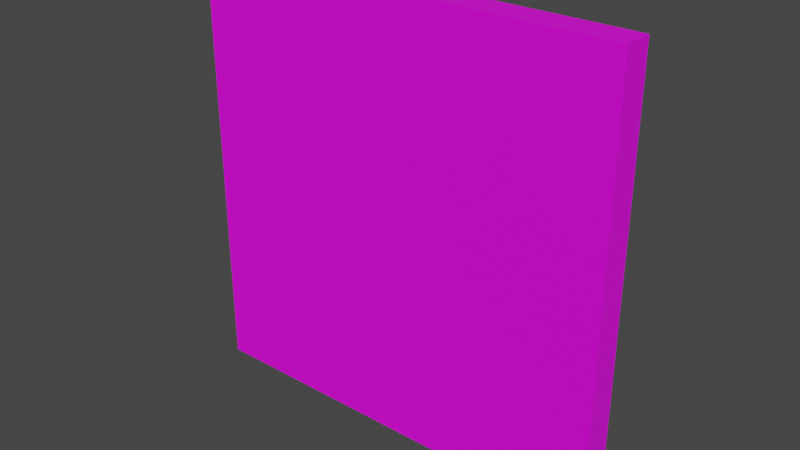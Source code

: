 # Source: Frame_Statue.blend  (saved by Blender 2.90.8; exported with 4.5.12 LTS)
import bpy
from mathutils import Matrix  # noqa: F401  (used for matrix-valued properties, if any)

bpy.ops.wm.read_factory_settings(use_empty=True)
scene = bpy.context.scene
scene.name = 'Scene'

# ---- collections
col_collection = bpy.data.collections.new('Collection'); scene.collection.children.link(col_collection)

# ---- images (referenced by path relative to the original .blend; pixels are not part of the script)
import os
ASSET_DIR = os.environ.get("B2B_ASSET_DIR", "")  # directory of the original .blend (textures are referenced by path, not embedded)
HERE = os.path.dirname(os.path.abspath(__file__))  # packed textures are extracted next to this script under _unpacked/

def load_image(name, relpath, width, height, colorspace="sRGB"):
    """Load a texture the original file referenced (path relative to the .blend, or extracted next to this script)."""
    p = next((c for c in (os.path.join(HERE, relpath), os.path.join(ASSET_DIR, relpath)) if relpath and os.path.exists(c)), "")
    if p:
        img = bpy.data.images.load(p, check_existing=True)
        img.name = name
    else:  # same state as the original file: an image datablock whose file is absent (Cycles renders it pink)
        img = bpy.data.images.new(name, width, height)
        img.source = "FILE"
        img.filepath = "//" + (relpath or name)
    img.colorspace_settings.name = colorspace
    return img
img_frame_statuer_png = load_image('Frame_Statuer.png', 'Frame_Statuer.png', 1024, 1024, 'sRGB')

# ---- materials (node trees are filled in below, after node groups)
mat_frame_statue = bpy.data.materials.new('Frame_Statue')
mat_frame_statue.use_transparent_shadow = False

# ---- material node trees
mat_frame_statue.use_nodes = True; mat_frame_statue.node_tree.nodes.clear()
_N = mat_frame_statue.node_tree.nodes; _L = mat_frame_statue.node_tree.links
n0 = _N.new('ShaderNodeBsdfPrincipled'); n0.name = 'Principled BSDF'; n0.location = (10, 300)
n0.distribution = 'GGX'
n0.subsurface_method = 'BURLEY'
n0.inputs[3].default_value = 1.45
n0.inputs[27].default_value = (0.0, 0.0, 0.0, 1.0)
n0.inputs[28].default_value = 1.0
n1 = _N.new('ShaderNodeOutputMaterial'); n1.name = 'Material Output'; n1.location = (300, 300)
n2 = _N.new('ShaderNodeTexImage'); n2.name = 'Image Texture'; n2.location = (-280, 280)
n2.image = img_frame_statuer_png
_L.new(n0.outputs[0], n1.inputs[0])
_L.new(n2.outputs[0], n0.inputs[0])
n1.is_active_output = True

# ---- world
world_world = bpy.data.worlds.new('World'); scene.world = world_world
world_world.use_nodes = True; world_world.node_tree.nodes.clear()
_N = world_world.node_tree.nodes; _L = world_world.node_tree.links
n0 = _N.new('ShaderNodeOutputWorld'); n0.name = 'World Output'; n0.location = (300, 300)
n1 = _N.new('ShaderNodeBackground'); n1.name = 'Background'; n1.location = (10, 300)
n1.inputs[0].default_value = (0.05088, 0.05088, 0.05088, 1.0)
_L.new(n1.outputs[0], n0.inputs[0])
n0.is_active_output = True
world_world.color = (0.05088, 0.05088, 0.05088)
world_world.use_sun_shadow = False
world_world.sun_shadow_jitter_overblur = 0.0

# ---- meshes
me_cube_001 = bpy.data.meshes.new('Cube.001')
me_cube_001.from_pydata([(-0.8142, -0.05697, -0.8142), (-0.8142, -0.05697, 0.8142), (-0.8142, 0.05697, -0.8142), (-0.8142, 0.05697, 0.8142), (0.8142, -0.05697, -0.8142), (0.8142, -0.05697, 0.8142), (0.8142, 0.05697, -0.8142), (0.8142, 0.05697, 0.8142)], [], [(0, 1, 3, 2), (2, 3, 7, 6), (6, 7, 5, 4), (4, 5, 1, 0), (2, 6, 4, 0), (7, 3, 1, 5)])
_uv = me_cube_001.uv_layers.new(name='UVMap')
_uv.uv.foreach_set('vector', [0.05051, 0.5, 0.05051, 0.75, 0.006073, 0.75, 0.006073, 0.5, 0.9366, 0.1631, 0.997, 0.1631, 0.997, 0.2236, 0.9366, 0.2236, 0.006073, 0.25, 0.006073, 1.323e-05, 0.05051, 1.323e-05, 0.05051, 0.25, 1.0, 0.0, 1.0, 1.0, 2.98e-08, 1.0, 0.0, 2.98e-08, 0.006073, 0.5, 0.006073, 0.25, 0.05051, 0.25, 0.05051, 0.5, 0.006073, 1.0, 0.006073, 0.75, 0.05051, 0.75, 0.05051, 1.0])
me_cube_001.materials.append(mat_frame_statue)
me_cube_001.use_remesh_fix_poles = True
me_cube_001.use_remesh_preserve_attributes = False
me_cube_001.use_mirror_vertex_groups = False
me_cube_001.update()

# ---- objects
ob_frame_statue = bpy.data.objects.new('Frame_Statue', me_cube_001)

# ---- transforms, parenting, visibility, modifiers, constraints
ob_frame_statue.location = (0.0, 0.0, 0.0)
ob_frame_statue.lineart.crease_threshold = 0.0

# ---- collection membership
col_collection.objects.link(ob_frame_statue)

# ---- scene / render settings (as saved in the file)
scene.frame_start = 1; scene.frame_end = 250; scene.frame_set(1)
scene.render.engine = 'BLENDER_EEVEE_NEXT'
scene.cycles.use_denoising = False
scene.cycles.samples = 128
scene.cycles.sampling_pattern = 'TABULATED_SOBOL'
scene.cycles.use_adaptive_sampling = False
scene.cycles.use_light_tree = False
scene.view_settings.view_transform = 'Filmic'
bpy.context.view_layer.update()

# ---- added for rendering (the .blend has no active camera and no usable light): camera, sun
cam_auto = bpy.data.cameras.new('AutoCamera')
cam_auto.lens = 50.0
cam_auto.sensor_width = 36.0
cam_auto.clip_end = 1000.0
ob_auto_camera = bpy.data.objects.new('AutoCamera', cam_auto)
scene.collection.objects.link(ob_auto_camera)
ob_auto_camera.location = (2.13333, -2.56, 1.70666)
ob_auto_camera.rotation_euler = (1.09748, -7.21219e-08, 0.694738)
scene.camera = ob_auto_camera
light_auto_sun = bpy.data.lights.new('AutoSun', 'SUN')
light_auto_sun.energy = 3.0
light_auto_sun.angle = 0.0523599
ob_auto_sun = bpy.data.objects.new('AutoSun', light_auto_sun)
scene.collection.objects.link(ob_auto_sun)
ob_auto_sun.rotation_euler = (0.872665, 0.174533, 0.523599)
bpy.context.view_layer.update()
